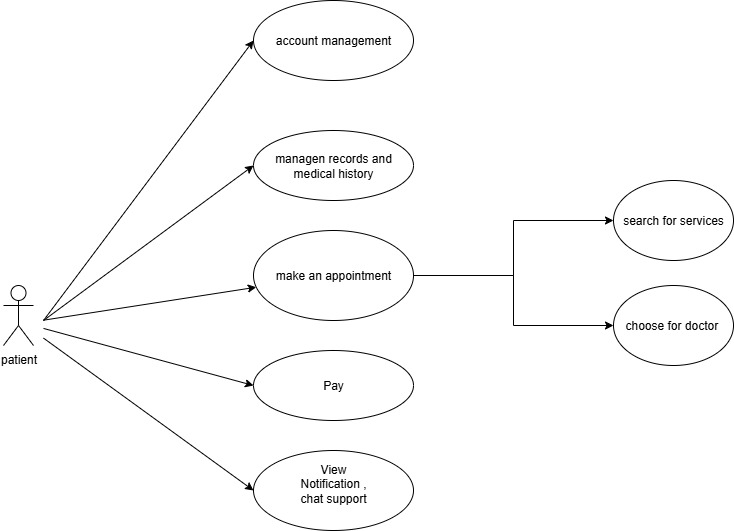

The diagram above was exported from draw.io. Its source (the exported page's mxGraphModel, read from the mxfile embedded in the PNG):
<mxGraphModel dx="1042" dy="561" grid="1" gridSize="10" guides="1" tooltips="1" connect="1" arrows="1" fold="1" page="1" pageScale="1" pageWidth="827" pageHeight="1169" background="#ffffff" math="0" shadow="0">
  <root>
    <mxCell id="0" />
    <mxCell id="1" parent="0" />
    <mxCell id="p-rkV9qWF0xKxTYNARsY-2" value="managen records and medical history" style="ellipse;whiteSpace=wrap;html=1;" parent="1" vertex="1">
      <mxGeometry x="320" y="690" width="160" height="70" as="geometry" />
    </mxCell>
    <mxCell id="Hrjc7zY70IjJ7-3HBduM-2" style="edgeStyle=orthogonalEdgeStyle;rounded=0;orthogonalLoop=1;jettySize=auto;html=1;exitX=1;exitY=0.5;exitDx=0;exitDy=0;entryX=0;entryY=0.5;entryDx=0;entryDy=0;" edge="1" parent="1" source="p-rkV9qWF0xKxTYNARsY-3" target="Hrjc7zY70IjJ7-3HBduM-1">
      <mxGeometry relative="1" as="geometry" />
    </mxCell>
    <mxCell id="Hrjc7zY70IjJ7-3HBduM-5" style="edgeStyle=orthogonalEdgeStyle;rounded=0;orthogonalLoop=1;jettySize=auto;html=1;exitX=1;exitY=0.5;exitDx=0;exitDy=0;entryX=0;entryY=0.5;entryDx=0;entryDy=0;" edge="1" parent="1" source="p-rkV9qWF0xKxTYNARsY-3" target="Hrjc7zY70IjJ7-3HBduM-4">
      <mxGeometry relative="1" as="geometry" />
    </mxCell>
    <mxCell id="p-rkV9qWF0xKxTYNARsY-3" value="make an appointment" style="ellipse;whiteSpace=wrap;html=1;" parent="1" vertex="1">
      <mxGeometry x="320" y="790" width="160" height="90" as="geometry" />
    </mxCell>
    <mxCell id="p-rkV9qWF0xKxTYNARsY-4" value="Pay" style="ellipse;whiteSpace=wrap;html=1;" parent="1" vertex="1">
      <mxGeometry x="320" y="910" width="160" height="70" as="geometry" />
    </mxCell>
    <mxCell id="p-rkV9qWF0xKxTYNARsY-5" parent="1" target="p-rkV9qWF0xKxTYNARsY-3" edge="1">
      <mxGeometry relative="1" as="geometry">
        <mxPoint x="110" y="879.6875" as="sourcePoint" />
      </mxGeometry>
    </mxCell>
    <mxCell id="p-rkV9qWF0xKxTYNARsY-6" value="" style="endArrow=classic;html=1;rounded=0;entryX=0;entryY=0.5;entryDx=0;entryDy=0;" parent="1" target="p-rkV9qWF0xKxTYNARsY-7" edge="1">
      <mxGeometry width="50" height="50" relative="1" as="geometry">
        <mxPoint x="110" y="880" as="sourcePoint" />
        <mxPoint x="310" y="680" as="targetPoint" />
      </mxGeometry>
    </mxCell>
    <mxCell id="p-rkV9qWF0xKxTYNARsY-7" value="account management" style="ellipse;whiteSpace=wrap;html=1;" parent="1" vertex="1">
      <mxGeometry x="320" y="560" width="160" height="80" as="geometry" />
    </mxCell>
    <mxCell id="p-rkV9qWF0xKxTYNARsY-8" value="" style="group" parent="1" vertex="1" connectable="0">
      <mxGeometry x="320" y="1010" width="160" height="80" as="geometry" />
    </mxCell>
    <mxCell id="p-rkV9qWF0xKxTYNARsY-9" value="" style="ellipse;whiteSpace=wrap;html=1;" parent="p-rkV9qWF0xKxTYNARsY-8" vertex="1">
      <mxGeometry width="160" height="80" as="geometry" />
    </mxCell>
    <mxCell id="p-rkV9qWF0xKxTYNARsY-10" value="View Notification , chat support&lt;div&gt;&lt;br&gt;&lt;/div&gt;" style="text;html=1;align=center;verticalAlign=middle;whiteSpace=wrap;rounded=0;" parent="p-rkV9qWF0xKxTYNARsY-8" vertex="1">
      <mxGeometry x="40" y="25" width="80" height="30" as="geometry" />
    </mxCell>
    <mxCell id="p-rkV9qWF0xKxTYNARsY-11" value="" style="endArrow=classic;html=1;rounded=0;entryX=0;entryY=0.5;entryDx=0;entryDy=0;" parent="1" target="p-rkV9qWF0xKxTYNARsY-4" edge="1">
      <mxGeometry width="50" height="50" relative="1" as="geometry">
        <mxPoint x="110" y="887.9166666666667" as="sourcePoint" />
        <mxPoint x="460" y="950" as="targetPoint" />
      </mxGeometry>
    </mxCell>
    <mxCell id="p-rkV9qWF0xKxTYNARsY-12" value="" style="endArrow=classic;html=1;rounded=0;entryX=0;entryY=0.5;entryDx=0;entryDy=0;" parent="1" target="p-rkV9qWF0xKxTYNARsY-9" edge="1">
      <mxGeometry width="50" height="50" relative="1" as="geometry">
        <mxPoint x="110" y="897.5999999999999" as="sourcePoint" />
        <mxPoint x="330" y="1100" as="targetPoint" />
      </mxGeometry>
    </mxCell>
    <mxCell id="p-rkV9qWF0xKxTYNARsY-13" value="" style="endArrow=classic;html=1;rounded=0;entryX=0;entryY=0.5;entryDx=0;entryDy=0;" parent="1" target="p-rkV9qWF0xKxTYNARsY-2" edge="1">
      <mxGeometry width="50" height="50" relative="1" as="geometry">
        <mxPoint x="110" y="880" as="sourcePoint" />
        <mxPoint x="460" y="950" as="targetPoint" />
      </mxGeometry>
    </mxCell>
    <mxCell id="a6gq7KuHs5jClG76zpNu-1" value="patient" style="shape=umlActor;verticalLabelPosition=bottom;verticalAlign=top;html=1;outlineConnect=0;" parent="1" vertex="1">
      <mxGeometry x="70" y="845" width="30" height="60" as="geometry" />
    </mxCell>
    <mxCell id="Hrjc7zY70IjJ7-3HBduM-1" value="search for services" style="ellipse;whiteSpace=wrap;html=1;" vertex="1" parent="1">
      <mxGeometry x="680" y="740" width="120" height="80" as="geometry" />
    </mxCell>
    <mxCell id="Hrjc7zY70IjJ7-3HBduM-4" value="choose for doctor&amp;nbsp;" style="ellipse;whiteSpace=wrap;html=1;" vertex="1" parent="1">
      <mxGeometry x="680" y="845" width="120" height="80" as="geometry" />
    </mxCell>
  </root>
</mxGraphModel>